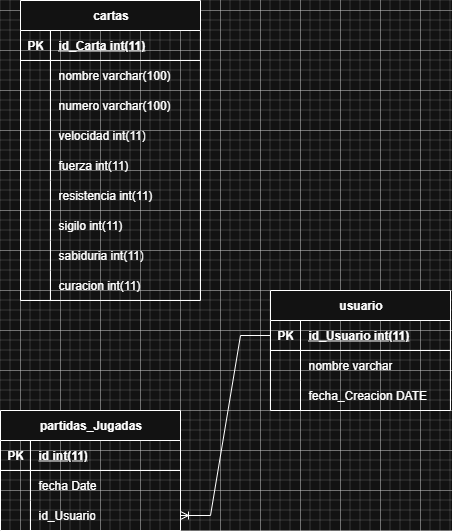

The diagram above was exported from draw.io. Its source (the exported page's mxGraphModel, read from the mxfile embedded in the PNG):
<mxGraphModel dx="701" dy="817" grid="1" gridSize="10" guides="1" tooltips="1" connect="1" arrows="1" fold="1" page="1" pageScale="1" pageWidth="827" pageHeight="1169" math="0" shadow="0">
  <root>
    <mxCell id="0" />
    <mxCell id="1" parent="0" />
    <mxCell id="scrXkW2CMtR1xmhaoPnu-1" value="cartas" style="shape=table;startSize=30;container=1;collapsible=1;childLayout=tableLayout;fixedRows=1;rowLines=0;fontStyle=1;align=center;resizeLast=1;html=1;" vertex="1" parent="1">
      <mxGeometry x="280" y="70" width="180" height="300" as="geometry" />
    </mxCell>
    <mxCell id="scrXkW2CMtR1xmhaoPnu-2" value="" style="shape=tableRow;horizontal=0;startSize=0;swimlaneHead=0;swimlaneBody=0;fillColor=none;collapsible=0;dropTarget=0;points=[[0,0.5],[1,0.5]];portConstraint=eastwest;top=0;left=0;right=0;bottom=1;" vertex="1" parent="scrXkW2CMtR1xmhaoPnu-1">
      <mxGeometry y="30" width="180" height="30" as="geometry" />
    </mxCell>
    <mxCell id="scrXkW2CMtR1xmhaoPnu-3" value="PK" style="shape=partialRectangle;connectable=0;fillColor=none;top=0;left=0;bottom=0;right=0;fontStyle=1;overflow=hidden;whiteSpace=wrap;html=1;" vertex="1" parent="scrXkW2CMtR1xmhaoPnu-2">
      <mxGeometry width="30" height="30" as="geometry">
        <mxRectangle width="30" height="30" as="alternateBounds" />
      </mxGeometry>
    </mxCell>
    <mxCell id="scrXkW2CMtR1xmhaoPnu-4" value="id_Carta int(11)" style="shape=partialRectangle;connectable=0;fillColor=none;top=0;left=0;bottom=0;right=0;align=left;spacingLeft=6;fontStyle=5;overflow=hidden;whiteSpace=wrap;html=1;" vertex="1" parent="scrXkW2CMtR1xmhaoPnu-2">
      <mxGeometry x="30" width="150" height="30" as="geometry">
        <mxRectangle width="150" height="30" as="alternateBounds" />
      </mxGeometry>
    </mxCell>
    <mxCell id="scrXkW2CMtR1xmhaoPnu-5" value="" style="shape=tableRow;horizontal=0;startSize=0;swimlaneHead=0;swimlaneBody=0;fillColor=none;collapsible=0;dropTarget=0;points=[[0,0.5],[1,0.5]];portConstraint=eastwest;top=0;left=0;right=0;bottom=0;" vertex="1" parent="scrXkW2CMtR1xmhaoPnu-1">
      <mxGeometry y="60" width="180" height="30" as="geometry" />
    </mxCell>
    <mxCell id="scrXkW2CMtR1xmhaoPnu-6" value="" style="shape=partialRectangle;connectable=0;fillColor=none;top=0;left=0;bottom=0;right=0;editable=1;overflow=hidden;whiteSpace=wrap;html=1;" vertex="1" parent="scrXkW2CMtR1xmhaoPnu-5">
      <mxGeometry width="30" height="30" as="geometry">
        <mxRectangle width="30" height="30" as="alternateBounds" />
      </mxGeometry>
    </mxCell>
    <mxCell id="scrXkW2CMtR1xmhaoPnu-7" value="nombre varchar(100)" style="shape=partialRectangle;connectable=0;fillColor=none;top=0;left=0;bottom=0;right=0;align=left;spacingLeft=6;overflow=hidden;whiteSpace=wrap;html=1;" vertex="1" parent="scrXkW2CMtR1xmhaoPnu-5">
      <mxGeometry x="30" width="150" height="30" as="geometry">
        <mxRectangle width="150" height="30" as="alternateBounds" />
      </mxGeometry>
    </mxCell>
    <mxCell id="scrXkW2CMtR1xmhaoPnu-8" value="" style="shape=tableRow;horizontal=0;startSize=0;swimlaneHead=0;swimlaneBody=0;fillColor=none;collapsible=0;dropTarget=0;points=[[0,0.5],[1,0.5]];portConstraint=eastwest;top=0;left=0;right=0;bottom=0;" vertex="1" parent="scrXkW2CMtR1xmhaoPnu-1">
      <mxGeometry y="90" width="180" height="30" as="geometry" />
    </mxCell>
    <mxCell id="scrXkW2CMtR1xmhaoPnu-9" value="" style="shape=partialRectangle;connectable=0;fillColor=none;top=0;left=0;bottom=0;right=0;editable=1;overflow=hidden;whiteSpace=wrap;html=1;" vertex="1" parent="scrXkW2CMtR1xmhaoPnu-8">
      <mxGeometry width="30" height="30" as="geometry">
        <mxRectangle width="30" height="30" as="alternateBounds" />
      </mxGeometry>
    </mxCell>
    <mxCell id="scrXkW2CMtR1xmhaoPnu-10" value="numero varchar(100)" style="shape=partialRectangle;connectable=0;fillColor=none;top=0;left=0;bottom=0;right=0;align=left;spacingLeft=6;overflow=hidden;whiteSpace=wrap;html=1;" vertex="1" parent="scrXkW2CMtR1xmhaoPnu-8">
      <mxGeometry x="30" width="150" height="30" as="geometry">
        <mxRectangle width="150" height="30" as="alternateBounds" />
      </mxGeometry>
    </mxCell>
    <mxCell id="scrXkW2CMtR1xmhaoPnu-11" value="" style="shape=tableRow;horizontal=0;startSize=0;swimlaneHead=0;swimlaneBody=0;fillColor=none;collapsible=0;dropTarget=0;points=[[0,0.5],[1,0.5]];portConstraint=eastwest;top=0;left=0;right=0;bottom=0;" vertex="1" parent="scrXkW2CMtR1xmhaoPnu-1">
      <mxGeometry y="120" width="180" height="30" as="geometry" />
    </mxCell>
    <mxCell id="scrXkW2CMtR1xmhaoPnu-12" value="" style="shape=partialRectangle;connectable=0;fillColor=none;top=0;left=0;bottom=0;right=0;editable=1;overflow=hidden;whiteSpace=wrap;html=1;" vertex="1" parent="scrXkW2CMtR1xmhaoPnu-11">
      <mxGeometry width="30" height="30" as="geometry">
        <mxRectangle width="30" height="30" as="alternateBounds" />
      </mxGeometry>
    </mxCell>
    <mxCell id="scrXkW2CMtR1xmhaoPnu-13" value="velocidad int(11)" style="shape=partialRectangle;connectable=0;fillColor=none;top=0;left=0;bottom=0;right=0;align=left;spacingLeft=6;overflow=hidden;whiteSpace=wrap;html=1;" vertex="1" parent="scrXkW2CMtR1xmhaoPnu-11">
      <mxGeometry x="30" width="150" height="30" as="geometry">
        <mxRectangle width="150" height="30" as="alternateBounds" />
      </mxGeometry>
    </mxCell>
    <mxCell id="scrXkW2CMtR1xmhaoPnu-29" style="shape=tableRow;horizontal=0;startSize=0;swimlaneHead=0;swimlaneBody=0;fillColor=none;collapsible=0;dropTarget=0;points=[[0,0.5],[1,0.5]];portConstraint=eastwest;top=0;left=0;right=0;bottom=0;" vertex="1" parent="scrXkW2CMtR1xmhaoPnu-1">
      <mxGeometry y="150" width="180" height="30" as="geometry" />
    </mxCell>
    <mxCell id="scrXkW2CMtR1xmhaoPnu-30" style="shape=partialRectangle;connectable=0;fillColor=none;top=0;left=0;bottom=0;right=0;editable=1;overflow=hidden;whiteSpace=wrap;html=1;" vertex="1" parent="scrXkW2CMtR1xmhaoPnu-29">
      <mxGeometry width="30" height="30" as="geometry">
        <mxRectangle width="30" height="30" as="alternateBounds" />
      </mxGeometry>
    </mxCell>
    <mxCell id="scrXkW2CMtR1xmhaoPnu-31" value="fuerza int(11)" style="shape=partialRectangle;connectable=0;fillColor=none;top=0;left=0;bottom=0;right=0;align=left;spacingLeft=6;overflow=hidden;whiteSpace=wrap;html=1;" vertex="1" parent="scrXkW2CMtR1xmhaoPnu-29">
      <mxGeometry x="30" width="150" height="30" as="geometry">
        <mxRectangle width="150" height="30" as="alternateBounds" />
      </mxGeometry>
    </mxCell>
    <mxCell id="scrXkW2CMtR1xmhaoPnu-26" style="shape=tableRow;horizontal=0;startSize=0;swimlaneHead=0;swimlaneBody=0;fillColor=none;collapsible=0;dropTarget=0;points=[[0,0.5],[1,0.5]];portConstraint=eastwest;top=0;left=0;right=0;bottom=0;" vertex="1" parent="scrXkW2CMtR1xmhaoPnu-1">
      <mxGeometry y="180" width="180" height="30" as="geometry" />
    </mxCell>
    <mxCell id="scrXkW2CMtR1xmhaoPnu-27" style="shape=partialRectangle;connectable=0;fillColor=none;top=0;left=0;bottom=0;right=0;editable=1;overflow=hidden;whiteSpace=wrap;html=1;" vertex="1" parent="scrXkW2CMtR1xmhaoPnu-26">
      <mxGeometry width="30" height="30" as="geometry">
        <mxRectangle width="30" height="30" as="alternateBounds" />
      </mxGeometry>
    </mxCell>
    <mxCell id="scrXkW2CMtR1xmhaoPnu-28" value="resistencia int(11)" style="shape=partialRectangle;connectable=0;fillColor=none;top=0;left=0;bottom=0;right=0;align=left;spacingLeft=6;overflow=hidden;whiteSpace=wrap;html=1;" vertex="1" parent="scrXkW2CMtR1xmhaoPnu-26">
      <mxGeometry x="30" width="150" height="30" as="geometry">
        <mxRectangle width="150" height="30" as="alternateBounds" />
      </mxGeometry>
    </mxCell>
    <mxCell id="scrXkW2CMtR1xmhaoPnu-23" style="shape=tableRow;horizontal=0;startSize=0;swimlaneHead=0;swimlaneBody=0;fillColor=none;collapsible=0;dropTarget=0;points=[[0,0.5],[1,0.5]];portConstraint=eastwest;top=0;left=0;right=0;bottom=0;" vertex="1" parent="scrXkW2CMtR1xmhaoPnu-1">
      <mxGeometry y="210" width="180" height="30" as="geometry" />
    </mxCell>
    <mxCell id="scrXkW2CMtR1xmhaoPnu-24" style="shape=partialRectangle;connectable=0;fillColor=none;top=0;left=0;bottom=0;right=0;editable=1;overflow=hidden;whiteSpace=wrap;html=1;" vertex="1" parent="scrXkW2CMtR1xmhaoPnu-23">
      <mxGeometry width="30" height="30" as="geometry">
        <mxRectangle width="30" height="30" as="alternateBounds" />
      </mxGeometry>
    </mxCell>
    <mxCell id="scrXkW2CMtR1xmhaoPnu-25" value="sigilo int(11)" style="shape=partialRectangle;connectable=0;fillColor=none;top=0;left=0;bottom=0;right=0;align=left;spacingLeft=6;overflow=hidden;whiteSpace=wrap;html=1;" vertex="1" parent="scrXkW2CMtR1xmhaoPnu-23">
      <mxGeometry x="30" width="150" height="30" as="geometry">
        <mxRectangle width="150" height="30" as="alternateBounds" />
      </mxGeometry>
    </mxCell>
    <mxCell id="scrXkW2CMtR1xmhaoPnu-20" style="shape=tableRow;horizontal=0;startSize=0;swimlaneHead=0;swimlaneBody=0;fillColor=none;collapsible=0;dropTarget=0;points=[[0,0.5],[1,0.5]];portConstraint=eastwest;top=0;left=0;right=0;bottom=0;" vertex="1" parent="scrXkW2CMtR1xmhaoPnu-1">
      <mxGeometry y="240" width="180" height="30" as="geometry" />
    </mxCell>
    <mxCell id="scrXkW2CMtR1xmhaoPnu-21" style="shape=partialRectangle;connectable=0;fillColor=none;top=0;left=0;bottom=0;right=0;editable=1;overflow=hidden;whiteSpace=wrap;html=1;" vertex="1" parent="scrXkW2CMtR1xmhaoPnu-20">
      <mxGeometry width="30" height="30" as="geometry">
        <mxRectangle width="30" height="30" as="alternateBounds" />
      </mxGeometry>
    </mxCell>
    <mxCell id="scrXkW2CMtR1xmhaoPnu-22" value="sabiduria int(11)" style="shape=partialRectangle;connectable=0;fillColor=none;top=0;left=0;bottom=0;right=0;align=left;spacingLeft=6;overflow=hidden;whiteSpace=wrap;html=1;" vertex="1" parent="scrXkW2CMtR1xmhaoPnu-20">
      <mxGeometry x="30" width="150" height="30" as="geometry">
        <mxRectangle width="150" height="30" as="alternateBounds" />
      </mxGeometry>
    </mxCell>
    <mxCell id="scrXkW2CMtR1xmhaoPnu-17" style="shape=tableRow;horizontal=0;startSize=0;swimlaneHead=0;swimlaneBody=0;fillColor=none;collapsible=0;dropTarget=0;points=[[0,0.5],[1,0.5]];portConstraint=eastwest;top=0;left=0;right=0;bottom=0;" vertex="1" parent="scrXkW2CMtR1xmhaoPnu-1">
      <mxGeometry y="270" width="180" height="30" as="geometry" />
    </mxCell>
    <mxCell id="scrXkW2CMtR1xmhaoPnu-18" style="shape=partialRectangle;connectable=0;fillColor=none;top=0;left=0;bottom=0;right=0;editable=1;overflow=hidden;whiteSpace=wrap;html=1;" vertex="1" parent="scrXkW2CMtR1xmhaoPnu-17">
      <mxGeometry width="30" height="30" as="geometry">
        <mxRectangle width="30" height="30" as="alternateBounds" />
      </mxGeometry>
    </mxCell>
    <mxCell id="scrXkW2CMtR1xmhaoPnu-19" value="curacion int(11)" style="shape=partialRectangle;connectable=0;fillColor=none;top=0;left=0;bottom=0;right=0;align=left;spacingLeft=6;overflow=hidden;whiteSpace=wrap;html=1;" vertex="1" parent="scrXkW2CMtR1xmhaoPnu-17">
      <mxGeometry x="30" width="150" height="30" as="geometry">
        <mxRectangle width="150" height="30" as="alternateBounds" />
      </mxGeometry>
    </mxCell>
    <mxCell id="scrXkW2CMtR1xmhaoPnu-60" value="partidas_Jugadas" style="shape=table;startSize=30;container=1;collapsible=1;childLayout=tableLayout;fixedRows=1;rowLines=0;fontStyle=1;align=center;resizeLast=1;html=1;" vertex="1" parent="1">
      <mxGeometry x="260" y="480" width="180" height="120" as="geometry" />
    </mxCell>
    <mxCell id="scrXkW2CMtR1xmhaoPnu-61" value="" style="shape=tableRow;horizontal=0;startSize=0;swimlaneHead=0;swimlaneBody=0;fillColor=none;collapsible=0;dropTarget=0;points=[[0,0.5],[1,0.5]];portConstraint=eastwest;top=0;left=0;right=0;bottom=1;" vertex="1" parent="scrXkW2CMtR1xmhaoPnu-60">
      <mxGeometry y="30" width="180" height="30" as="geometry" />
    </mxCell>
    <mxCell id="scrXkW2CMtR1xmhaoPnu-62" value="PK" style="shape=partialRectangle;connectable=0;fillColor=none;top=0;left=0;bottom=0;right=0;fontStyle=1;overflow=hidden;whiteSpace=wrap;html=1;" vertex="1" parent="scrXkW2CMtR1xmhaoPnu-61">
      <mxGeometry width="30" height="30" as="geometry">
        <mxRectangle width="30" height="30" as="alternateBounds" />
      </mxGeometry>
    </mxCell>
    <mxCell id="scrXkW2CMtR1xmhaoPnu-63" value="id int(11)" style="shape=partialRectangle;connectable=0;fillColor=none;top=0;left=0;bottom=0;right=0;align=left;spacingLeft=6;fontStyle=5;overflow=hidden;whiteSpace=wrap;html=1;" vertex="1" parent="scrXkW2CMtR1xmhaoPnu-61">
      <mxGeometry x="30" width="150" height="30" as="geometry">
        <mxRectangle width="150" height="30" as="alternateBounds" />
      </mxGeometry>
    </mxCell>
    <mxCell id="scrXkW2CMtR1xmhaoPnu-64" value="" style="shape=tableRow;horizontal=0;startSize=0;swimlaneHead=0;swimlaneBody=0;fillColor=none;collapsible=0;dropTarget=0;points=[[0,0.5],[1,0.5]];portConstraint=eastwest;top=0;left=0;right=0;bottom=0;" vertex="1" parent="scrXkW2CMtR1xmhaoPnu-60">
      <mxGeometry y="60" width="180" height="30" as="geometry" />
    </mxCell>
    <mxCell id="scrXkW2CMtR1xmhaoPnu-65" value="" style="shape=partialRectangle;connectable=0;fillColor=none;top=0;left=0;bottom=0;right=0;editable=1;overflow=hidden;whiteSpace=wrap;html=1;" vertex="1" parent="scrXkW2CMtR1xmhaoPnu-64">
      <mxGeometry width="30" height="30" as="geometry">
        <mxRectangle width="30" height="30" as="alternateBounds" />
      </mxGeometry>
    </mxCell>
    <mxCell id="scrXkW2CMtR1xmhaoPnu-66" value="fecha Date" style="shape=partialRectangle;connectable=0;fillColor=none;top=0;left=0;bottom=0;right=0;align=left;spacingLeft=6;overflow=hidden;whiteSpace=wrap;html=1;" vertex="1" parent="scrXkW2CMtR1xmhaoPnu-64">
      <mxGeometry x="30" width="150" height="30" as="geometry">
        <mxRectangle width="150" height="30" as="alternateBounds" />
      </mxGeometry>
    </mxCell>
    <mxCell id="scrXkW2CMtR1xmhaoPnu-70" value="" style="shape=tableRow;horizontal=0;startSize=0;swimlaneHead=0;swimlaneBody=0;fillColor=none;collapsible=0;dropTarget=0;points=[[0,0.5],[1,0.5]];portConstraint=eastwest;top=0;left=0;right=0;bottom=0;" vertex="1" parent="scrXkW2CMtR1xmhaoPnu-60">
      <mxGeometry y="90" width="180" height="30" as="geometry" />
    </mxCell>
    <mxCell id="scrXkW2CMtR1xmhaoPnu-71" value="" style="shape=partialRectangle;connectable=0;fillColor=none;top=0;left=0;bottom=0;right=0;editable=1;overflow=hidden;whiteSpace=wrap;html=1;" vertex="1" parent="scrXkW2CMtR1xmhaoPnu-70">
      <mxGeometry width="30" height="30" as="geometry">
        <mxRectangle width="30" height="30" as="alternateBounds" />
      </mxGeometry>
    </mxCell>
    <mxCell id="scrXkW2CMtR1xmhaoPnu-72" value="id_Usuario" style="shape=partialRectangle;connectable=0;fillColor=none;top=0;left=0;bottom=0;right=0;align=left;spacingLeft=6;overflow=hidden;whiteSpace=wrap;html=1;" vertex="1" parent="scrXkW2CMtR1xmhaoPnu-70">
      <mxGeometry x="30" width="150" height="30" as="geometry">
        <mxRectangle width="150" height="30" as="alternateBounds" />
      </mxGeometry>
    </mxCell>
    <mxCell id="scrXkW2CMtR1xmhaoPnu-95" value="usuario" style="shape=table;startSize=30;container=1;collapsible=1;childLayout=tableLayout;fixedRows=1;rowLines=0;fontStyle=1;align=center;resizeLast=1;html=1;" vertex="1" parent="1">
      <mxGeometry x="530" y="360" width="180" height="120" as="geometry" />
    </mxCell>
    <mxCell id="scrXkW2CMtR1xmhaoPnu-96" value="" style="shape=tableRow;horizontal=0;startSize=0;swimlaneHead=0;swimlaneBody=0;fillColor=none;collapsible=0;dropTarget=0;points=[[0,0.5],[1,0.5]];portConstraint=eastwest;top=0;left=0;right=0;bottom=1;" vertex="1" parent="scrXkW2CMtR1xmhaoPnu-95">
      <mxGeometry y="30" width="180" height="30" as="geometry" />
    </mxCell>
    <mxCell id="scrXkW2CMtR1xmhaoPnu-97" value="PK" style="shape=partialRectangle;connectable=0;fillColor=none;top=0;left=0;bottom=0;right=0;fontStyle=1;overflow=hidden;whiteSpace=wrap;html=1;" vertex="1" parent="scrXkW2CMtR1xmhaoPnu-96">
      <mxGeometry width="30" height="30" as="geometry">
        <mxRectangle width="30" height="30" as="alternateBounds" />
      </mxGeometry>
    </mxCell>
    <mxCell id="scrXkW2CMtR1xmhaoPnu-98" value="id_Usuario int(11)" style="shape=partialRectangle;connectable=0;fillColor=none;top=0;left=0;bottom=0;right=0;align=left;spacingLeft=6;fontStyle=5;overflow=hidden;whiteSpace=wrap;html=1;" vertex="1" parent="scrXkW2CMtR1xmhaoPnu-96">
      <mxGeometry x="30" width="150" height="30" as="geometry">
        <mxRectangle width="150" height="30" as="alternateBounds" />
      </mxGeometry>
    </mxCell>
    <mxCell id="scrXkW2CMtR1xmhaoPnu-99" value="" style="shape=tableRow;horizontal=0;startSize=0;swimlaneHead=0;swimlaneBody=0;fillColor=none;collapsible=0;dropTarget=0;points=[[0,0.5],[1,0.5]];portConstraint=eastwest;top=0;left=0;right=0;bottom=0;" vertex="1" parent="scrXkW2CMtR1xmhaoPnu-95">
      <mxGeometry y="60" width="180" height="30" as="geometry" />
    </mxCell>
    <mxCell id="scrXkW2CMtR1xmhaoPnu-100" value="" style="shape=partialRectangle;connectable=0;fillColor=none;top=0;left=0;bottom=0;right=0;editable=1;overflow=hidden;whiteSpace=wrap;html=1;" vertex="1" parent="scrXkW2CMtR1xmhaoPnu-99">
      <mxGeometry width="30" height="30" as="geometry">
        <mxRectangle width="30" height="30" as="alternateBounds" />
      </mxGeometry>
    </mxCell>
    <mxCell id="scrXkW2CMtR1xmhaoPnu-101" value="nombre varchar" style="shape=partialRectangle;connectable=0;fillColor=none;top=0;left=0;bottom=0;right=0;align=left;spacingLeft=6;overflow=hidden;whiteSpace=wrap;html=1;" vertex="1" parent="scrXkW2CMtR1xmhaoPnu-99">
      <mxGeometry x="30" width="150" height="30" as="geometry">
        <mxRectangle width="150" height="30" as="alternateBounds" />
      </mxGeometry>
    </mxCell>
    <mxCell id="scrXkW2CMtR1xmhaoPnu-147" style="shape=tableRow;horizontal=0;startSize=0;swimlaneHead=0;swimlaneBody=0;fillColor=none;collapsible=0;dropTarget=0;points=[[0,0.5],[1,0.5]];portConstraint=eastwest;top=0;left=0;right=0;bottom=0;" vertex="1" parent="scrXkW2CMtR1xmhaoPnu-95">
      <mxGeometry y="90" width="180" height="30" as="geometry" />
    </mxCell>
    <mxCell id="scrXkW2CMtR1xmhaoPnu-148" style="shape=partialRectangle;connectable=0;fillColor=none;top=0;left=0;bottom=0;right=0;editable=1;overflow=hidden;whiteSpace=wrap;html=1;" vertex="1" parent="scrXkW2CMtR1xmhaoPnu-147">
      <mxGeometry width="30" height="30" as="geometry">
        <mxRectangle width="30" height="30" as="alternateBounds" />
      </mxGeometry>
    </mxCell>
    <mxCell id="scrXkW2CMtR1xmhaoPnu-149" value="fecha_Creacion DATE" style="shape=partialRectangle;connectable=0;fillColor=none;top=0;left=0;bottom=0;right=0;align=left;spacingLeft=6;overflow=hidden;whiteSpace=wrap;html=1;" vertex="1" parent="scrXkW2CMtR1xmhaoPnu-147">
      <mxGeometry x="30" width="150" height="30" as="geometry">
        <mxRectangle width="150" height="30" as="alternateBounds" />
      </mxGeometry>
    </mxCell>
    <mxCell id="scrXkW2CMtR1xmhaoPnu-150" value="" style="edgeStyle=entityRelationEdgeStyle;fontSize=12;html=1;endArrow=ERoneToMany;rounded=0;" edge="1" parent="1" source="scrXkW2CMtR1xmhaoPnu-96" target="scrXkW2CMtR1xmhaoPnu-70">
      <mxGeometry width="100" height="100" relative="1" as="geometry">
        <mxPoint x="580" y="650" as="sourcePoint" />
        <mxPoint x="680" y="550" as="targetPoint" />
      </mxGeometry>
    </mxCell>
  </root>
</mxGraphModel>